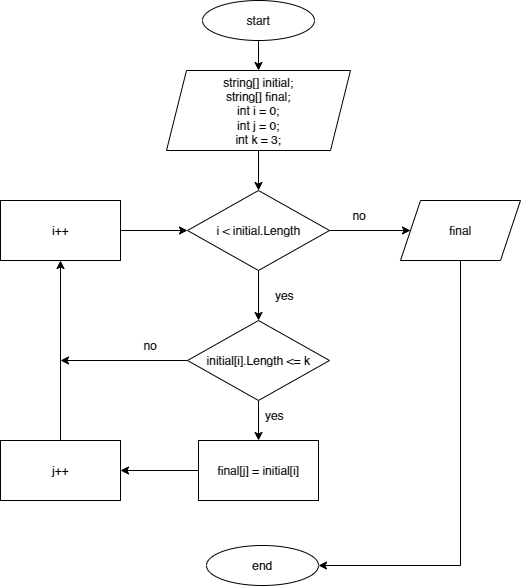

The diagram above was exported from draw.io. Its source (the exported page's mxGraphModel, read from the mxfile embedded in the PNG):
<mxGraphModel dx="0" dy="439" grid="1" gridSize="10" guides="1" tooltips="1" connect="1" arrows="1" fold="1" page="1" pageScale="1" pageWidth="827" pageHeight="1169" math="0" shadow="0">
  <root>
    <mxCell id="0" />
    <mxCell id="1" parent="0" />
    <mxCell id="__STpe3Z1XXMaWB_D7rZ-11" value="" style="edgeStyle=orthogonalEdgeStyle;rounded=0;orthogonalLoop=1;jettySize=auto;html=1;" parent="1" source="__STpe3Z1XXMaWB_D7rZ-1" target="__STpe3Z1XXMaWB_D7rZ-2" edge="1">
      <mxGeometry relative="1" as="geometry" />
    </mxCell>
    <mxCell id="__STpe3Z1XXMaWB_D7rZ-1" value="start" style="ellipse;whiteSpace=wrap;html=1;" parent="1" vertex="1">
      <mxGeometry x="342" y="40" width="112" height="40" as="geometry" />
    </mxCell>
    <mxCell id="__STpe3Z1XXMaWB_D7rZ-12" value="" style="edgeStyle=orthogonalEdgeStyle;rounded=0;orthogonalLoop=1;jettySize=auto;html=1;" parent="1" source="__STpe3Z1XXMaWB_D7rZ-2" target="__STpe3Z1XXMaWB_D7rZ-3" edge="1">
      <mxGeometry relative="1" as="geometry" />
    </mxCell>
    <mxCell id="__STpe3Z1XXMaWB_D7rZ-2" value="string[] initial;&lt;br&gt;string[] final;&lt;br&gt;int i = 0;&lt;br&gt;int j = 0;&lt;br&gt;int k = 3;" style="shape=parallelogram;perimeter=parallelogramPerimeter;whiteSpace=wrap;html=1;fixedSize=1;" parent="1" vertex="1">
      <mxGeometry x="306" y="110" width="184" height="80" as="geometry" />
    </mxCell>
    <mxCell id="__STpe3Z1XXMaWB_D7rZ-13" value="" style="edgeStyle=orthogonalEdgeStyle;rounded=0;orthogonalLoop=1;jettySize=auto;html=1;" parent="1" source="__STpe3Z1XXMaWB_D7rZ-3" target="__STpe3Z1XXMaWB_D7rZ-9" edge="1">
      <mxGeometry relative="1" as="geometry" />
    </mxCell>
    <mxCell id="__STpe3Z1XXMaWB_D7rZ-23" value="" style="edgeStyle=orthogonalEdgeStyle;rounded=0;orthogonalLoop=1;jettySize=auto;html=1;" parent="1" source="__STpe3Z1XXMaWB_D7rZ-3" target="__STpe3Z1XXMaWB_D7rZ-5" edge="1">
      <mxGeometry relative="1" as="geometry" />
    </mxCell>
    <mxCell id="__STpe3Z1XXMaWB_D7rZ-3" value="i &amp;lt; initial.Length" style="rhombus;whiteSpace=wrap;html=1;" parent="1" vertex="1">
      <mxGeometry x="327" y="230" width="142" height="80" as="geometry" />
    </mxCell>
    <mxCell id="__STpe3Z1XXMaWB_D7rZ-15" value="" style="edgeStyle=orthogonalEdgeStyle;rounded=0;orthogonalLoop=1;jettySize=auto;html=1;" parent="1" source="__STpe3Z1XXMaWB_D7rZ-5" target="__STpe3Z1XXMaWB_D7rZ-6" edge="1">
      <mxGeometry relative="1" as="geometry" />
    </mxCell>
    <mxCell id="__STpe3Z1XXMaWB_D7rZ-18" style="edgeStyle=orthogonalEdgeStyle;rounded=0;orthogonalLoop=1;jettySize=auto;html=1;" parent="1" source="__STpe3Z1XXMaWB_D7rZ-5" edge="1">
      <mxGeometry relative="1" as="geometry">
        <mxPoint x="200" y="400" as="targetPoint" />
      </mxGeometry>
    </mxCell>
    <mxCell id="__STpe3Z1XXMaWB_D7rZ-5" value="initial[i].Length &amp;lt;= k" style="rhombus;whiteSpace=wrap;html=1;" parent="1" vertex="1">
      <mxGeometry x="327" y="360" width="142" height="80" as="geometry" />
    </mxCell>
    <mxCell id="__STpe3Z1XXMaWB_D7rZ-16" value="" style="edgeStyle=orthogonalEdgeStyle;rounded=0;orthogonalLoop=1;jettySize=auto;html=1;" parent="1" source="__STpe3Z1XXMaWB_D7rZ-6" target="__STpe3Z1XXMaWB_D7rZ-7" edge="1">
      <mxGeometry relative="1" as="geometry" />
    </mxCell>
    <mxCell id="__STpe3Z1XXMaWB_D7rZ-6" value="final[j] = initial[i]" style="rounded=0;whiteSpace=wrap;html=1;" parent="1" vertex="1">
      <mxGeometry x="338" y="480" width="120" height="60" as="geometry" />
    </mxCell>
    <mxCell id="__STpe3Z1XXMaWB_D7rZ-17" style="edgeStyle=orthogonalEdgeStyle;rounded=0;orthogonalLoop=1;jettySize=auto;html=1;entryX=0.5;entryY=1;entryDx=0;entryDy=0;" parent="1" source="__STpe3Z1XXMaWB_D7rZ-7" target="__STpe3Z1XXMaWB_D7rZ-8" edge="1">
      <mxGeometry relative="1" as="geometry" />
    </mxCell>
    <mxCell id="__STpe3Z1XXMaWB_D7rZ-7" value="j++" style="rounded=0;whiteSpace=wrap;html=1;" parent="1" vertex="1">
      <mxGeometry x="140" y="480" width="120" height="60" as="geometry" />
    </mxCell>
    <mxCell id="__STpe3Z1XXMaWB_D7rZ-19" value="" style="edgeStyle=orthogonalEdgeStyle;rounded=0;orthogonalLoop=1;jettySize=auto;html=1;" parent="1" source="__STpe3Z1XXMaWB_D7rZ-8" target="__STpe3Z1XXMaWB_D7rZ-3" edge="1">
      <mxGeometry relative="1" as="geometry" />
    </mxCell>
    <mxCell id="__STpe3Z1XXMaWB_D7rZ-8" value="i++" style="rounded=0;whiteSpace=wrap;html=1;" parent="1" vertex="1">
      <mxGeometry x="140" y="240" width="120" height="60" as="geometry" />
    </mxCell>
    <mxCell id="__STpe3Z1XXMaWB_D7rZ-14" style="edgeStyle=orthogonalEdgeStyle;rounded=0;orthogonalLoop=1;jettySize=auto;html=1;" parent="1" source="__STpe3Z1XXMaWB_D7rZ-9" target="__STpe3Z1XXMaWB_D7rZ-10" edge="1">
      <mxGeometry relative="1" as="geometry">
        <Array as="points">
          <mxPoint x="600" y="605" />
        </Array>
      </mxGeometry>
    </mxCell>
    <mxCell id="__STpe3Z1XXMaWB_D7rZ-9" value="final" style="shape=parallelogram;perimeter=parallelogramPerimeter;whiteSpace=wrap;html=1;fixedSize=1;" parent="1" vertex="1">
      <mxGeometry x="540" y="240" width="120" height="60" as="geometry" />
    </mxCell>
    <mxCell id="__STpe3Z1XXMaWB_D7rZ-10" value="end" style="ellipse;whiteSpace=wrap;html=1;" parent="1" vertex="1">
      <mxGeometry x="346" y="585" width="112" height="40" as="geometry" />
    </mxCell>
    <mxCell id="__STpe3Z1XXMaWB_D7rZ-20" value="no" style="text;html=1;strokeColor=none;fillColor=none;align=center;verticalAlign=middle;whiteSpace=wrap;rounded=0;" parent="1" vertex="1">
      <mxGeometry x="260" y="370" width="60" height="30" as="geometry" />
    </mxCell>
    <mxCell id="__STpe3Z1XXMaWB_D7rZ-21" value="yes" style="text;html=1;strokeColor=none;fillColor=none;align=center;verticalAlign=middle;whiteSpace=wrap;rounded=0;" parent="1" vertex="1">
      <mxGeometry x="384" y="440" width="60" height="30" as="geometry" />
    </mxCell>
    <mxCell id="__STpe3Z1XXMaWB_D7rZ-22" value="yes" style="text;html=1;strokeColor=none;fillColor=none;align=center;verticalAlign=middle;whiteSpace=wrap;rounded=0;" parent="1" vertex="1">
      <mxGeometry x="394" y="320" width="60" height="30" as="geometry" />
    </mxCell>
    <mxCell id="__STpe3Z1XXMaWB_D7rZ-24" value="no" style="text;html=1;strokeColor=none;fillColor=none;align=center;verticalAlign=middle;whiteSpace=wrap;rounded=0;" parent="1" vertex="1">
      <mxGeometry x="469" y="240" width="60" height="30" as="geometry" />
    </mxCell>
  </root>
</mxGraphModel>